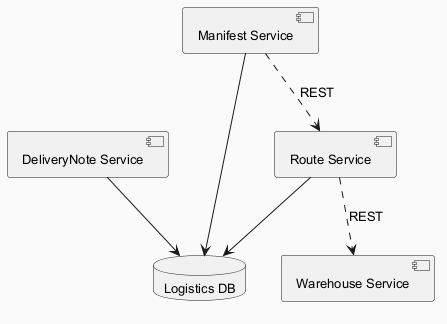

The diagram above was rendered by PlantUML. Its source (embedded in the PNG):
@startuml
skinparam backgroundColor #FAFAFA
skinparam classBackgroundColor #FFF3E0
skinparam classBorderColor #E65100
skinparam defaultFontSize 13
component "DeliveryNote Service" as C_DeliveryNoteService
component "Warehouse Service" as C_WarehouseService
component "Manifest Service" as C_ManifestService
component "Route Service" as C_RouteService
database "Logistics DB" as DB_logistics
C_DeliveryNoteService --> DB_logistics
C_ManifestService --> DB_logistics
C_RouteService --> DB_logistics
C_ManifestService ..> C_RouteService : REST
C_RouteService ..> C_WarehouseService : REST
@enduml